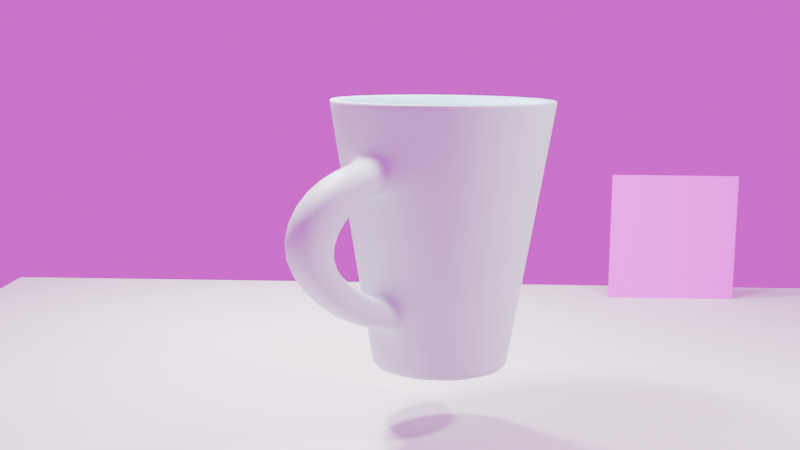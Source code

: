 # Source: Caneca.blend  (saved by Blender 4.3.32; exported with 4.5.12 LTS)
import bpy
from mathutils import Matrix  # noqa: F401  (used for matrix-valued properties, if any)

bpy.ops.wm.read_factory_settings(use_empty=True)
scene = bpy.context.scene
scene.name = 'Scene'

# ---- collections
col_collection = bpy.data.collections.new('Collection'); scene.collection.children.link(col_collection)

# ---- images (referenced by path relative to the original .blend; pixels are not part of the script)
import os
ASSET_DIR = os.environ.get("B2B_ASSET_DIR", "")  # directory of the original .blend (textures are referenced by path, not embedded)
HERE = os.path.dirname(os.path.abspath(__file__))  # packed textures are extracted next to this script under _unpacked/

def load_image(name, relpath, width, height, colorspace="sRGB"):
    """Load a texture the original file referenced (path relative to the .blend, or extracted next to this script)."""
    p = next((c for c in (os.path.join(HERE, relpath), os.path.join(ASSET_DIR, relpath)) if relpath and os.path.exists(c)), "")
    if p:
        img = bpy.data.images.load(p, check_existing=True)
        img.name = name
    else:  # same state as the original file: an image datablock whose file is absent (Cycles renders it pink)
        img = bpy.data.images.new(name, width, height)
        img.source = "FILE"
        img.filepath = "//" + (relpath or name)
    img.colorspace_settings.name = colorspace
    return img
img_assinatura_png = load_image('Assinatura.png', 'images/Assinatura.png', 1024, 1024, 'sRGB')
img_christmas_photo_studio_07_4k_exr = load_image('christmas_photo_studio_07_4k.exr', 'images/christmas_photo_studio_07_4k.exr', 1024, 1024, 'Linear Rec.709')

# ---- materials (node trees are filled in below, after node groups)
mat_material_001 = bpy.data.materials.new('Material.001')
mat_material_002 = bpy.data.materials.new('Material.002')
mat_material_003 = bpy.data.materials.new('Material.003')

# ---- material node trees
mat_material_001.use_nodes = True; mat_material_001.node_tree.nodes.clear()
_N = mat_material_001.node_tree.nodes; _L = mat_material_001.node_tree.links
n0 = _N.new('ShaderNodeBsdfPrincipled'); n0.name = 'Principled BSDF'; n0.location = (10, 300)
n0.inputs[0].default_value = (0.6894, 0.8015, 0.7796, 1.0)
n1 = _N.new('ShaderNodeOutputMaterial'); n1.name = 'Material Output'; n1.location = (300, 300)
_L.new(n0.outputs[0], n1.inputs[0])
n1.is_active_output = True
mat_material_002.use_nodes = True; mat_material_002.node_tree.nodes.clear()
_N = mat_material_002.node_tree.nodes; _L = mat_material_002.node_tree.links
n0 = _N.new('ShaderNodeBsdfPrincipled'); n0.name = 'Principled BSDF'; n0.location = (10, 300)
n0.inputs[0].default_value = (0.3423, 0.7801, 0.8019, 1.0)
n1 = _N.new('ShaderNodeOutputMaterial'); n1.name = 'Material Output'; n1.location = (300, 300)
_L.new(n0.outputs[0], n1.inputs[0])
n1.is_active_output = True
mat_material_003.use_nodes = True; mat_material_003.node_tree.nodes.clear()
_N = mat_material_003.node_tree.nodes; _L = mat_material_003.node_tree.links
n0 = _N.new('ShaderNodeBsdfPrincipled'); n0.name = 'Principled BSDF'; n0.location = (10, 300)
n1 = _N.new('ShaderNodeOutputMaterial'); n1.name = 'Material Output'; n1.location = (300, 300)
n2 = _N.new('ShaderNodeTexImage'); n2.name = 'Image Texture'; n2.location = (-280, 280)
n2.image = img_assinatura_png
_L.new(n0.outputs[0], n1.inputs[0])
_L.new(n2.outputs[0], n0.inputs[0])
n1.is_active_output = True

# ---- world
world_world = bpy.data.worlds.new('World'); scene.world = world_world
world_world.use_nodes = True; world_world.node_tree.nodes.clear()
_N = world_world.node_tree.nodes; _L = world_world.node_tree.links
n0 = _N.new('ShaderNodeOutputWorld'); n0.name = 'World Output'; n0.location = (300, 300)
n1 = _N.new('ShaderNodeBackground'); n1.name = 'Background'; n1.location = (10, 300)
n2 = _N.new('ShaderNodeTexEnvironment'); n2.name = 'Environment Texture'; n2.location = (-344, 323)
n2.image = img_christmas_photo_studio_07_4k_exr
_L.new(n1.outputs[0], n0.inputs[0])
_L.new(n2.outputs[0], n1.inputs[0])
n0.is_active_output = True
world_world.color = (0.05088, 0.05088, 0.05088)
world_world.sun_shadow_jitter_overblur = 0.0

# ---- cameras
cam_camera_001 = bpy.data.cameras.new('Camera.001')
cam_camera_001.clip_end = 100.0
cam_camera_001.ortho_scale = 7.314

# ---- lights
light_area = bpy.data.lights.new('Area', 'AREA')
light_area.energy = 1000.0
light_area.size = 1.0
light_area.size_y = 1.0
light_area_001 = bpy.data.lights.new('Area.001', 'AREA')
light_area_001.energy = 1000.0
light_area_001.size = 1.0
light_area_001.size_y = 1.0
light_area_002 = bpy.data.lights.new('Area.002', 'AREA')
light_area_002.energy = 1000.0
light_area_002.size = 1.0
light_area_002.size_y = 1.0

# ---- meshes
me_cylinder_001 = bpy.data.meshes.new('Cylinder.001')
me_cylinder_001.from_pydata([(0.0, 1.0, -2.0), (0.0, 0.829, 2.0), (0.5878, 0.809, -2.0), (0.4873, 0.6707, 2.0), (0.9511, 0.309, -2.0), (0.7884, 0.2562, 2.0), (0.9511, -0.309, -2.0), (0.7884, -0.2562, 2.0), (0.5878, -0.809, -2.0), (0.4873, -0.6707, 2.0), (0.0, -1.0, -2.0), (0.0, -0.829, 2.0), (-0.5878, -0.809, -2.0), (-0.4873, -0.6707, 2.0), (-0.9511, -0.309, -2.0), (-0.7884, -0.2562, 2.0), (-0.9511, 0.309, -2.0), (-0.7884, 0.2562, 2.0), (-0.5878, 0.809, -2.0), (-0.4873, 0.6707, 2.0), (0.5878, 0.809, 2.0), (0.0, 1.0, 2.0), (0.9511, 0.309, 2.0), (0.9511, -0.309, 2.0), (0.5878, -0.809, 2.0), (0.0, -1.0, 2.0), (-0.5878, -0.809, 2.0), (-0.9511, -0.309, 2.0), (-0.9511, 0.309, 2.0), (-0.5878, 0.809, 2.0), (0.4873, 0.6707, -0.09603), (0.0, 0.829, -0.09603), (0.7884, 0.2562, -0.09603), (0.7884, -0.2562, -0.09603), (0.4873, -0.6707, -0.09603), (0.0, -0.829, -0.09603), (-0.4873, -0.6707, -0.09603), (-0.7884, -0.2562, -0.09603), (-0.7884, 0.2562, -0.09603), (-0.4873, 0.6707, -0.09603), (0.4873, 0.6707, -1.787), (0.0, 0.829, -1.787), (0.7884, 0.2562, -1.787), (0.7884, -0.2562, -1.787), (0.4873, -0.6707, -1.787), (0.0, -0.829, -1.787), (-0.4873, -0.6707, -1.787), (-0.7884, -0.2562, -1.787), (-0.7884, 0.2562, -1.787), (-0.4873, 0.6707, -1.787), (0.4873, 0.6707, -1.95), (0.0, 0.829, -1.95), (0.7884, 0.2562, -1.95), (0.7884, -0.2562, -1.95), (0.4873, -0.6707, -1.95), (0.0, -0.829, -1.95), (-0.4873, -0.6707, -1.95), (-0.7884, -0.2562, -1.95), (-0.7884, 0.2562, -1.95), (-0.4873, 0.6707, -1.95), (0.0, 1.0, -0.0003119), (0.5878, 0.809, -0.0003119), (0.9511, 0.309, -0.0003119), (0.9511, -0.309, -0.0003119), (0.5878, -0.809, -0.0003119), (0.0, -1.0, -0.0003119), (-0.5878, -0.809, -0.0003119), (-0.9511, -0.309, -0.0003119), (-0.9511, 0.309, -0.0003119), (-0.5878, 0.809, -0.0003119), (0.0, 1.0, 0.6665), (0.0, 1.0, 1.333), (0.5878, 0.809, 1.333), (0.5878, 0.809, 0.6665), (0.9511, 0.309, 1.333), (0.9511, 0.309, 0.6665), (0.9511, -0.309, 1.333), (0.9511, -0.309, 0.6665), (0.5878, -0.809, 1.333), (0.5878, -0.809, 0.6665), (0.0, -1.0, 1.333), (0.0, -1.0, 0.6665), (-0.5878, -0.809, 1.333), (-0.5878, -0.809, 0.6665), (-0.9511, -0.215, 1.239), (-0.9511, -0.215, 0.7605), (-0.9511, 0.215, 1.239), (-0.9511, 0.215, 0.7605), (-0.5878, 0.809, 1.333), (-0.5878, 0.809, 0.6665), (0.5878, 0.809, -0.6669), (0.5878, 0.809, -1.333), (0.9511, 0.309, -0.6669), (0.9511, 0.309, -1.333), (0.9511, -0.309, -0.6669), (0.9511, -0.309, -1.333), (0.5878, -0.809, -0.6669), (0.5878, -0.809, -1.333), (0.0, -1.0, -0.6669), (0.0, -1.0, -1.333), (-0.5878, -0.809, -0.6669), (-0.5878, -0.809, -1.333), (-0.9511, -0.215, -0.7609), (-0.9511, -0.215, -1.239), (-0.9511, 0.215, -0.7609), (-0.9511, 0.215, -1.239), (-0.5878, 0.809, -0.6669), (-0.5878, 0.809, -1.333), (0.0, 1.0, -1.333), (0.0, 1.0, -0.6669), (-0.9511, -0.309, 1.333), (-0.9511, -0.309, 0.6665), (-0.9511, 0.309, 1.333), (-0.9511, 0.309, 0.6665), (-0.9511, -0.309, -0.6669), (-0.9511, -0.309, -1.333), (-0.9511, 0.309, -0.6669), (-0.9511, 0.309, -1.333), (-1.729, -0.3063, 1.088), (-1.397, -0.3063, 0.6097), (-1.729, 0.1236, 1.088), (-1.397, 0.1236, 0.6097), (-1.468, -0.2642, -0.5198), (-1.8, -0.2642, -0.9983), (-1.468, 0.1657, -0.5198), (-1.8, 0.1657, -0.9983), (-1.76, -0.215, -8.441e-05), (-1.76, 0.215, -8.443e-05), (-2.342, 0.215, -6.049e-05), (-2.342, -0.215, -6.047e-05), (0.0, 1.0, 2.0), (0.5878, 0.809, 2.0), (0.9511, 0.309, 2.0), (0.9511, -0.309, 2.0), (0.5878, -0.809, 2.0), (0.0, -1.0, 2.0), (-0.5878, -0.809, 2.0), (-0.9511, -0.309, 2.0), (-0.9511, 0.309, 2.0), (-0.5878, 0.809, 2.0), (0.5878, 0.809, -1.896), (0.9511, 0.309, -1.896), (0.9511, -0.309, -1.896), (0.5878, -0.809, -1.896), (0.0, -1.0, -1.896), (-0.5878, -0.809, -1.896), (-0.9511, -0.309, -1.896), (-0.9511, 0.309, -1.896), (-0.5878, 0.809, -1.896), (0.0, 1.0, -1.896)], [], [(130, 21, 20, 131), (131, 20, 22, 132), (132, 22, 23, 133), (133, 23, 24, 134), (134, 24, 25, 135), (135, 25, 26, 136), (136, 26, 27, 137), (137, 27, 28, 138), (17, 15, 37, 38), (138, 28, 29, 139), (139, 29, 21, 130), (0, 2, 4, 6, 8, 10, 12, 14, 16, 18), (1, 3, 20, 21), (3, 5, 22, 20), (5, 7, 23, 22), (7, 9, 24, 23), (9, 11, 25, 24), (11, 13, 26, 25), (13, 15, 27, 26), (15, 17, 28, 27), (17, 19, 29, 28), (19, 1, 21, 29), (35, 34, 44, 45), (11, 9, 34, 35), (5, 3, 30, 32), (19, 17, 38, 39), (13, 11, 35, 36), (7, 5, 32, 33), (1, 19, 39, 31), (15, 13, 36, 37), (9, 7, 33, 34), (3, 1, 31, 30), (42, 40, 50, 52), (32, 30, 40, 42), (39, 38, 48, 49), (36, 35, 45, 46), (33, 32, 42, 43), (31, 39, 49, 41), (37, 36, 46, 47), (34, 33, 43, 44), (30, 31, 41, 40), (38, 37, 47, 48), (50, 51, 59, 58, 57, 56, 55, 54, 53, 52), (49, 48, 58, 59), (46, 45, 55, 56), (43, 42, 52, 53), (41, 49, 59, 51), (47, 46, 56, 57), (44, 43, 53, 54), (40, 41, 51, 50), (48, 47, 57, 58), (45, 44, 54, 55), (106, 69, 60, 109), (116, 68, 69, 106), (114, 67, 68, 116), (100, 66, 67, 114), (98, 65, 66, 100), (96, 64, 65, 98), (94, 63, 64, 96), (92, 62, 63, 94), (90, 61, 62, 92), (109, 60, 61, 90), (69, 89, 70, 60), (89, 88, 71, 70), (68, 113, 89, 69), (113, 112, 88, 89), (67, 111, 113, 68), (102, 104, 124, 122), (66, 83, 111, 67), (83, 82, 110, 111), (65, 81, 83, 66), (81, 80, 82, 83), (64, 79, 81, 65), (79, 78, 80, 81), (63, 77, 79, 64), (77, 76, 78, 79), (62, 75, 77, 63), (75, 74, 76, 77), (61, 73, 75, 62), (73, 72, 74, 75), (60, 70, 73, 61), (70, 71, 72, 73), (149, 108, 91, 140), (108, 109, 90, 91), (140, 91, 93, 141), (91, 90, 92, 93), (141, 93, 95, 142), (93, 92, 94, 95), (142, 95, 97, 143), (95, 94, 96, 97), (143, 97, 99, 144), (97, 96, 98, 99), (144, 99, 101, 145), (99, 98, 100, 101), (145, 101, 115, 146), (101, 100, 114, 115), (146, 115, 117, 147), (85, 84, 118, 119), (147, 117, 107, 148), (117, 116, 106, 107), (148, 107, 108, 149), (107, 106, 109, 108), (84, 85, 111, 110), (87, 86, 112, 113), (85, 87, 113, 111), (86, 84, 110, 112), (102, 103, 115, 114), (105, 104, 116, 117), (103, 105, 117, 115), (104, 102, 114, 116), (124, 125, 128, 127), (122, 124, 127, 126), (104, 105, 125, 124), (84, 86, 120, 118), (86, 87, 121, 120), (105, 103, 123, 125), (103, 102, 122, 123), (87, 85, 119, 121), (125, 123, 129, 128), (123, 122, 126, 129), (126, 127, 121, 119), (127, 128, 120, 121), (128, 129, 118, 120), (129, 126, 119, 118), (88, 139, 130, 71), (112, 138, 139, 88), (110, 137, 138, 112), (82, 136, 137, 110), (80, 135, 136, 82), (78, 134, 135, 80), (76, 133, 134, 78), (74, 132, 133, 76), (72, 131, 132, 74), (71, 130, 131, 72), (18, 148, 149, 0), (16, 147, 148, 18), (14, 146, 147, 16), (12, 145, 146, 14), (10, 144, 145, 12), (8, 143, 144, 10), (6, 142, 143, 8), (4, 141, 142, 6), (2, 140, 141, 4), (0, 149, 140, 2)])
me_cylinder_001.polygons.foreach_set('use_smooth', [True] * 144)
me_cylinder_001.polygons.foreach_set('material_index', [0, 0, 0, 0, 0, 0, 0, 0, 1, 0, 0, 0, 1, 1, 1, 1, 1, 1, 1, 1, 1, 1, 1, 1, 1, 1, 1, 1, 1, 1, 1, 1, 1, 1, 1, 1, 1, 1, 1, 1, 1, 1, 1, 1, 1, 1, 1, 1, 1, 1, 1, 1, 0, 0, 0, 0, 0, 0, 0, 0, 0, 0, 0, 0, 0, 0, 0, 0, 0, 0, 0, 0, 0, 0, 0, 0, 0, 0, 0, 0, 0, 0, 0, 0, 0, 0, 0, 0, 0, 0, 0, 0, 0, 0, 0, 0, 0, 0, 0, 0, 0, 0, 0, 0, 0, 0, 0, 0, 0, 0, 0, 0, 0, 0, 0, 0, 0, 0, 0, 0, 0, 0, 0, 0, 0, 0, 0, 0, 0, 0, 0, 0, 0, 0, 0, 0, 0, 0, 0, 0, 0, 0, 0, 0])
_uv = me_cylinder_001.uv_layers.new(name='UVMap')
_uv.uv.foreach_set('vector', [1.0, 1.0, 1.0, 1.0, 0.9, 1.0, 0.9, 1.0, 0.9, 1.0, 0.9, 1.0, 0.8, 1.0, 0.8, 1.0, 0.8, 1.0, 0.8, 1.0, 0.7, 1.0, 0.7, 1.0, 0.7, 1.0, 0.7, 1.0, 0.6, 1.0, 0.6, 1.0, 0.6, 1.0, 0.6, 1.0, 0.5, 1.0, 0.5, 1.0, 0.5, 1.0, 0.5, 1.0, 0.4, 1.0, 0.4, 1.0, 0.4, 1.0, 0.4, 1.0, 0.3, 1.0, 0.3, 1.0, 0.3, 1.0, 0.3, 1.0, 0.2, 1.0, 0.2, 1.0, 0.06078, 0.3115, 0.06078, 0.1885, 0.06078, 0.1885, 0.06078, 0.3115, 0.2, 1.0, 0.2, 1.0, 0.1, 1.0, 0.1, 1.0, 0.1, 1.0, 0.1, 1.0, -7.451e-08, 1.0, -7.451e-08, 1.0, 0.75, 0.49, 0.8911, 0.4442, 0.9783, 0.3242, 0.9783, 0.1758, 0.8911, 0.05584, 0.75, 0.01, 0.6089, 0.05584, 0.5217, 0.1758, 0.5217, 0.3242, 0.6089, 0.4442, 0.25, 0.449, 0.3669, 0.411, 0.3911, 0.4442, 0.25, 0.49, 0.3669, 0.411, 0.4392, 0.3115, 0.4783, 0.3242, 0.3911, 0.4442, 0.4392, 0.3115, 0.4392, 0.1885, 0.4783, 0.1758, 0.4783, 0.3242, 0.4392, 0.1885, 0.3669, 0.08904, 0.3911, 0.05584, 0.4783, 0.1758, 0.3669, 0.08904, 0.25, 0.05104, 0.25, 0.01, 0.3911, 0.05584, 0.25, 0.05104, 0.1331, 0.08904, 0.1089, 0.05584, 0.25, 0.01, 0.1331, 0.08904, 0.06078, 0.1885, 0.02175, 0.1758, 0.1089, 0.05584, 0.06078, 0.1885, 0.06078, 0.3115, 0.02175, 0.3242, 0.02175, 0.1758, 0.06078, 0.3115, 0.1331, 0.411, 0.1089, 0.4442, 0.02175, 0.3242, 0.1331, 0.411, 0.25, 0.449, 0.25, 0.49, 0.1089, 0.4442, 0.25, 0.05104, 0.3669, 0.08904, 0.3669, 0.08904, 0.25, 0.05104, 0.25, 0.05104, 0.3669, 0.08904, 0.3669, 0.08904, 0.25, 0.05104, 0.4392, 0.3115, 0.3669, 0.411, 0.3669, 0.411, 0.4392, 0.3115, 0.1331, 0.411, 0.06078, 0.3115, 0.06078, 0.3115, 0.1331, 0.411, 0.1331, 0.08904, 0.25, 0.05104, 0.25, 0.05104, 0.1331, 0.08904, 0.4392, 0.1885, 0.4392, 0.3115, 0.4392, 0.3115, 0.4392, 0.1885, 0.25, 0.449, 0.1331, 0.411, 0.1331, 0.411, 0.25, 0.449, 0.06078, 0.1885, 0.1331, 0.08904, 0.1331, 0.08904, 0.06078, 0.1885, 0.3669, 0.08904, 0.4392, 0.1885, 0.4392, 0.1885, 0.3669, 0.08904, 0.3669, 0.411, 0.25, 0.449, 0.25, 0.449, 0.3669, 0.411, 0.4392, 0.3115, 0.3669, 0.411, 0.3669, 0.411, 0.4392, 0.3115, 0.4392, 0.3115, 0.3669, 0.411, 0.3669, 0.411, 0.4392, 0.3115, 0.1331, 0.411, 0.06078, 0.3115, 0.06078, 0.3115, 0.1331, 0.411, 0.1331, 0.08904, 0.25, 0.05104, 0.25, 0.05104, 0.1331, 0.08904, 0.4392, 0.1885, 0.4392, 0.3115, 0.4392, 0.3115, 0.4392, 0.1885, 0.25, 0.449, 0.1331, 0.411, 0.1331, 0.411, 0.25, 0.449, 0.06078, 0.1885, 0.1331, 0.08904, 0.1331, 0.08904, 0.06078, 0.1885, 0.3669, 0.08904, 0.4392, 0.1885, 0.4392, 0.1885, 0.3669, 0.08904, 0.3669, 0.411, 0.25, 0.449, 0.25, 0.449, 0.3669, 0.411, 0.06078, 0.3115, 0.06078, 0.1885, 0.06078, 0.1885, 0.06078, 0.3115, 0.3669, 0.411, 0.25, 0.449, 0.1331, 0.411, 0.06078, 0.3115, 0.06078, 0.1885, 0.1331, 0.08904, 0.25, 0.05104, 0.3669, 0.08904, 0.4392, 0.1885, 0.4392, 0.3115, 0.1331, 0.411, 0.06078, 0.3115, 0.06078, 0.3115, 0.1331, 0.411, 0.1331, 0.08904, 0.25, 0.05104, 0.25, 0.05104, 0.1331, 0.08904, 0.4392, 0.1885, 0.4392, 0.3115, 0.4392, 0.3115, 0.4392, 0.1885, 0.25, 0.449, 0.1331, 0.411, 0.1331, 0.411, 0.25, 0.449, 0.06078, 0.1885, 0.1331, 0.08904, 0.1331, 0.08904, 0.06078, 0.1885, 0.3669, 0.08904, 0.4392, 0.1885, 0.4392, 0.1885, 0.3669, 0.08904, 0.3669, 0.411, 0.25, 0.449, 0.25, 0.449, 0.3669, 0.411, 0.06078, 0.3115, 0.06078, 0.1885, 0.06078, 0.1885, 0.06078, 0.3115, 0.25, 0.05104, 0.3669, 0.08904, 0.3669, 0.08904, 0.25, 0.05104, 0.1, 0.6666, 0.1, 0.75, -7.451e-08, 0.75, -7.451e-08, 0.6666, 0.2, 0.6666, 0.2, 0.75, 0.1, 0.75, 0.1, 0.6666, 0.3, 0.6666, 0.3, 0.75, 0.2, 0.75, 0.2, 0.6666, 0.4, 0.6666, 0.4, 0.75, 0.3, 0.75, 0.3, 0.6666, 0.5, 0.6666, 0.5, 0.75, 0.4, 0.75, 0.4, 0.6666, 0.6, 0.6666, 0.6, 0.75, 0.5, 0.75, 0.5, 0.6666, 0.7, 0.6666, 0.7, 0.75, 0.6, 0.75, 0.6, 0.6666, 0.8, 0.6666, 0.8, 0.75, 0.7, 0.75, 0.7, 0.6666, 0.9, 0.6666, 0.9, 0.75, 0.8, 0.75, 0.8, 0.6666, 1.0, 0.6666, 1.0, 0.75, 0.9, 0.75, 0.9, 0.6666, 0.1, 0.75, 0.1, 0.8333, -7.451e-08, 0.8333, -7.451e-08, 0.75, 0.1, 0.8333, 0.1, 0.9167, -7.451e-08, 0.9167, -7.451e-08, 0.8333, 0.2, 0.75, 0.2, 0.8333, 0.1, 0.8333, 0.1, 0.75, 0.2, 0.8333, 0.2, 0.9167, 0.1, 0.9167, 0.1, 0.8333, 0.3, 0.75, 0.3, 0.8333, 0.2, 0.8333, 0.2, 0.75, 0.2848, 0.6549, 0.2152, 0.6549, 0.2152, 0.6549, 0.2848, 0.6549, 0.4, 0.75, 0.4, 0.8333, 0.3, 0.8333, 0.3, 0.75, 0.4, 0.8333, 0.4, 0.9167, 0.3, 0.9167, 0.3, 0.8333, 0.5, 0.75, 0.5, 0.8333, 0.4, 0.8333, 0.4, 0.75, 0.5, 0.8333, 0.5, 0.9167, 0.4, 0.9167, 0.4, 0.8333, 0.6, 0.75, 0.6, 0.8333, 0.5, 0.8333, 0.5, 0.75, 0.6, 0.8333, 0.6, 0.9167, 0.5, 0.9167, 0.5, 0.8333, 0.7, 0.75, 0.7, 0.8333, 0.6, 0.8333, 0.6, 0.75, 0.7, 0.8333, 0.7, 0.9167, 0.6, 0.9167, 0.6, 0.8333, 0.8, 0.75, 0.8, 0.8333, 0.7, 0.8333, 0.7, 0.75, 0.8, 0.8333, 0.8, 0.9167, 0.7, 0.9167, 0.7, 0.8333, 0.9, 0.75, 0.9, 0.8333, 0.8, 0.8333, 0.8, 0.75, 0.9, 0.8333, 0.9, 0.9167, 0.8, 0.9167, 0.8, 0.8333, 1.0, 0.75, 1.0, 0.8333, 0.9, 0.8333, 0.9, 0.75, 1.0, 0.8333, 1.0, 0.9167, 0.9, 0.9167, 0.9, 0.8333, 1.0, 0.5131, 1.0, 0.5833, 0.9, 0.5833, 0.9, 0.5131, 1.0, 0.5833, 1.0, 0.6666, 0.9, 0.6666, 0.9, 0.5833, 0.9, 0.5131, 0.9, 0.5833, 0.8, 0.5833, 0.8, 0.5131, 0.9, 0.5833, 0.9, 0.6666, 0.8, 0.6666, 0.8, 0.5833, 0.8, 0.5131, 0.8, 0.5833, 0.7, 0.5833, 0.7, 0.5131, 0.8, 0.5833, 0.8, 0.6666, 0.7, 0.6666, 0.7, 0.5833, 0.7, 0.5131, 0.7, 0.5833, 0.6, 0.5833, 0.6, 0.5131, 0.7, 0.5833, 0.7, 0.6666, 0.6, 0.6666, 0.6, 0.5833, 0.6, 0.5131, 0.6, 0.5833, 0.5, 0.5833, 0.5, 0.5131, 0.6, 0.5833, 0.6, 0.6666, 0.5, 0.6666, 0.5, 0.5833, 0.5, 0.5131, 0.5, 0.5833, 0.4, 0.5833, 0.4, 0.5131, 0.5, 0.5833, 0.5, 0.6666, 0.4, 0.6666, 0.4, 0.5833, 0.4, 0.5131, 0.4, 0.5833, 0.3, 0.5833, 0.3, 0.5131, 0.4, 0.5833, 0.4, 0.6666, 0.3, 0.6666, 0.3, 0.5833, 0.3, 0.5131, 0.3, 0.5833, 0.2, 0.5833, 0.2, 0.5131, 0.2848, 0.8451, 0.2848, 0.9049, 0.2848, 0.9049, 0.2848, 0.8451, 0.2, 0.5131, 0.2, 0.5833, 0.1, 0.5833, 0.1, 0.5131, 0.2, 0.5833, 0.2, 0.6666, 0.1, 0.6666, 0.1, 0.5833, 0.1, 0.5131, 0.1, 0.5833, -7.451e-08, 0.5833, -7.451e-08, 0.5131, 0.1, 0.5833, 0.1, 0.6666, -7.451e-08, 0.6666, -7.451e-08, 0.5833, 0.2848, 0.9049, 0.2848, 0.8451, 0.3, 0.8333, 0.3, 0.9167, 0.2152, 0.8451, 0.2152, 0.9049, 0.2, 0.9167, 0.2, 0.8333, 0.2848, 0.8451, 0.2152, 0.8451, 0.2, 0.8333, 0.3, 0.8333, 0.2152, 0.9049, 0.2848, 0.9049, 0.3, 0.9167, 0.2, 0.9167, 0.2848, 0.6549, 0.2848, 0.5951, 0.3, 0.5833, 0.3, 0.6666, 0.2152, 0.5951, 0.2152, 0.6549, 0.2, 0.6666, 0.2, 0.5833, 0.2848, 0.5951, 0.2152, 0.5951, 0.2, 0.5833, 0.3, 0.5833, 0.2152, 0.6549, 0.2848, 0.6549, 0.3, 0.6666, 0.2, 0.6666, 0.2152, 0.6549, 0.2152, 0.5951, 0.2152, 0.75, 0.2152, 0.75, 0.2848, 0.6549, 0.2152, 0.6549, 0.2152, 0.75, 0.2848, 0.75, 0.2152, 0.6549, 0.2152, 0.5951, 0.2152, 0.5951, 0.2152, 0.6549, 0.2848, 0.9049, 0.2152, 0.9049, 0.2152, 0.9049, 0.2848, 0.9049, 0.2152, 0.9049, 0.2152, 0.8451, 0.2152, 0.8451, 0.2152, 0.9049, 0.2152, 0.5951, 0.2848, 0.5951, 0.2848, 0.5951, 0.2152, 0.5951, 0.2848, 0.5951, 0.2848, 0.6549, 0.2848, 0.6549, 0.2848, 0.5951, 0.2152, 0.8451, 0.2848, 0.8451, 0.2848, 0.8451, 0.2152, 0.8451, 0.2152, 0.5951, 0.2848, 0.5951, 0.2848, 0.75, 0.2152, 0.75, 0.2848, 0.5951, 0.2848, 0.6549, 0.2848, 0.75, 0.2848, 0.75, 0.2848, 0.75, 0.2152, 0.75, 0.2152, 0.8451, 0.2848, 0.8451, 0.2152, 0.75, 0.2152, 0.75, 0.2152, 0.9049, 0.2152, 0.8451, 0.2152, 0.75, 0.2848, 0.75, 0.2848, 0.9049, 0.2152, 0.9049, 0.2848, 0.75, 0.2848, 0.75, 0.2848, 0.8451, 0.2848, 0.9049, 0.1, 0.9167, 0.1, 1.0, -7.451e-08, 1.0, -7.451e-08, 0.9167, 0.2, 0.9167, 0.2, 1.0, 0.1, 1.0, 0.1, 0.9167, 0.3, 0.9167, 0.3, 1.0, 0.2, 1.0, 0.2, 0.9167, 0.4, 0.9167, 0.4, 1.0, 0.3, 1.0, 0.3, 0.9167, 0.5, 0.9167, 0.5, 1.0, 0.4, 1.0, 0.4, 0.9167, 0.6, 0.9167, 0.6, 1.0, 0.5, 1.0, 0.5, 0.9167, 0.7, 0.9167, 0.7, 1.0, 0.6, 1.0, 0.6, 0.9167, 0.8, 0.9167, 0.8, 1.0, 0.7, 1.0, 0.7, 0.9167, 0.9, 0.9167, 0.9, 1.0, 0.8, 1.0, 0.8, 0.9167, 1.0, 0.9167, 1.0, 1.0, 0.9, 1.0, 0.9, 0.9167, 0.1, 0.5, 0.1, 0.5131, -7.451e-08, 0.5131, -7.451e-08, 0.5, 0.2, 0.5, 0.2, 0.5131, 0.1, 0.5131, 0.1, 0.5, 0.3, 0.5, 0.3, 0.5131, 0.2, 0.5131, 0.2, 0.5, 0.4, 0.5, 0.4, 0.5131, 0.3, 0.5131, 0.3, 0.5, 0.5, 0.5, 0.5, 0.5131, 0.4, 0.5131, 0.4, 0.5, 0.6, 0.5, 0.6, 0.5131, 0.5, 0.5131, 0.5, 0.5, 0.7, 0.5, 0.7, 0.5131, 0.6, 0.5131, 0.6, 0.5, 0.8, 0.5, 0.8, 0.5131, 0.7, 0.5131, 0.7, 0.5, 0.9, 0.5, 0.9, 0.5131, 0.8, 0.5131, 0.8, 0.5, 1.0, 0.5, 1.0, 0.5131, 0.9, 0.5131, 0.9, 0.5])
me_cylinder_001.materials.append(mat_material_001)
me_cylinder_001.materials.append(mat_material_002)
me_cylinder_001.update()
me_plane_002 = bpy.data.meshes.new('Plane.002')
me_plane_002.from_pydata([(-1.0, -1.0, 0.0), (1.0, -1.0, 0.0), (-1.0, 1.0, 0.0), (1.0, 1.0, 0.0)], [], [(0, 1, 3, 2)])
_uv = me_plane_002.uv_layers.new(name='UVMap')
_uv.uv.foreach_set('vector', [0.0, 0.0, 1.0, 0.0, 1.0, 1.0, 0.0, 1.0])
me_plane_002.materials.append(mat_material_003)
me_plane_002.update()
me_plane = bpy.data.meshes.new('Plane')
me_plane.from_pydata([(-1.0, -1.0, 0.0), (1.0, -1.0, 0.0), (-1.0, 1.0, 0.0), (1.0, 1.0, 0.0)], [], [(0, 1, 3, 2)])
_uv = me_plane.uv_layers.new(name='UVMap')
_uv.uv.foreach_set('vector', [0.0, 0.0, 1.0, 0.0, 1.0, 1.0, 0.0, 1.0])
me_plane.update()

# ---- objects
ob_cylinder = bpy.data.objects.new('Cylinder', me_cylinder_001)
ob_area = bpy.data.objects.new('Area', light_area)
ob_area_001 = bpy.data.objects.new('Area.001', light_area_001)
ob_area_002 = bpy.data.objects.new('Area.002', light_area_002)
ob_plane_002 = bpy.data.objects.new('Plane.002', me_plane_002)
ob_plane = bpy.data.objects.new('Plane', me_plane)
ob_camera_001 = bpy.data.objects.new('Camera.001', cam_camera_001)

# ---- transforms, parenting, visibility, modifiers, constraints
ob_cylinder.location = (0.0, 0.0, 0.0)
ob_cylinder.rotation_euler = (0.0, -0.0, 0.8618)
ob_cylinder.scale = (1.0, 1.0, 0.7081)
_m = ob_cylinder.modifiers.new('Subdivision', 'SUBSURF')
_m.levels = 6
_m.show_only_control_edges = False
_m = ob_cylinder.modifiers.new('SimpleDeform', 'SIMPLE_DEFORM')
_m.deform_method = 'TAPER'
_m.deform_axis = 'Z'
_m.factor = 0.5
_m.angle = 0.5
ob_area.location = (-1.899, 4.293, 4.745)
ob_area_001.location = (5.767, -1.734, 5.26)
ob_area_002.location = (-2.095, 0.4427, 5.299)
ob_plane_002.location = (3.792, 6.221, -1.044)
ob_plane_002.rotation_euler = (1.571, -0.0, 0.0)
ob_plane.location = (0.1888, -0.2438, -2.046)
ob_plane.scale = (7.359, 7.359, 7.359)
ob_camera_001.location = (-0.1241, -11.51, 1.958)
ob_camera_001.rotation_euler = (1.411, -0.008775, 0.0282)
ob_camera_001.lock_rotations_4d = False
ob_camera_001.empty_display_type = 'ARROWS'
ob_camera_001.color = (0.0, 0.0, 0.0, 0.0)
ob_camera_001.display_type = 'WIRE'
ob_camera_001.lineart.crease_threshold = 0.0

# ---- collection membership
col_collection.objects.link(ob_cylinder)
col_collection.objects.link(ob_area)
col_collection.objects.link(ob_area_001)
col_collection.objects.link(ob_area_002)
col_collection.objects.link(ob_plane_002)
col_collection.objects.link(ob_plane)
col_collection.objects.link(ob_camera_001)

# ---- scene / render settings (as saved in the file)
scene.camera = ob_camera_001
scene.frame_start = 1; scene.frame_end = 250; scene.frame_set(1)
scene.render.engine = 'BLENDER_EEVEE_NEXT'
bpy.context.view_layer.update()
